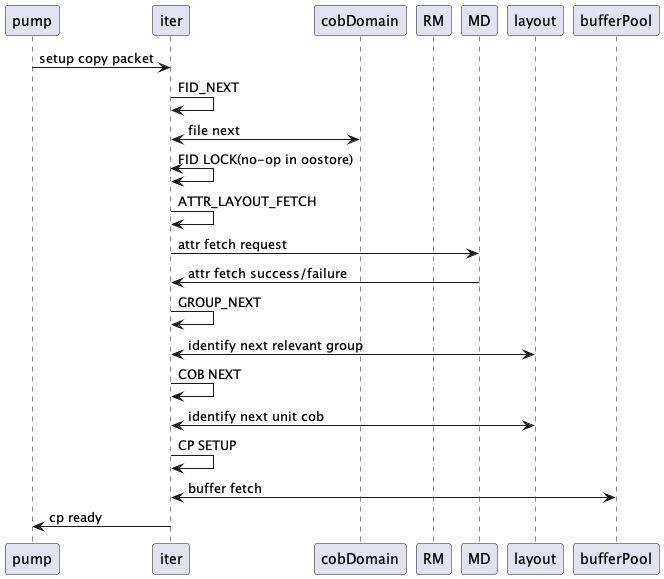

The diagram above was rendered by PlantUML. Its source (embedded in the PNG):
@startuml
participant pump
participant iter
participant cobDomain
participant RM
participant MD
participant layout
participant bufferPool

pump -> iter : setup copy packet
iter -> iter : FID_NEXT
iter <-> cobDomain : file next
iter <-> iter : FID LOCK(no-op in oostore)
iter -> iter : ATTR_LAYOUT_FETCH
iter -> MD : attr fetch request
MD -> iter : attr fetch success/failure
iter -> iter : GROUP_NEXT
iter <-> layout : identify next relevant group
iter -> iter : COB NEXT
iter <-> layout : identify next unit cob
iter -> iter : CP SETUP
iter <-> bufferPool : buffer fetch
iter -> pump : cp ready
@enduml